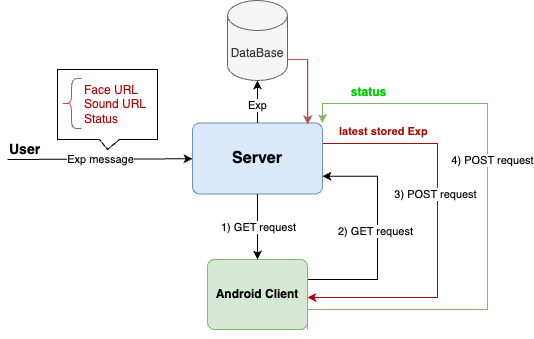

The diagram above was exported from draw.io. Its source (the exported page's mxGraphModel, read from the mxfile embedded in the PNG):
<mxGraphModel dx="1193" dy="736" grid="1" gridSize="10" guides="1" tooltips="1" connect="1" arrows="1" fold="1" page="1" pageScale="1" pageWidth="1100" pageHeight="850" background="none" math="0" shadow="0">
  <root>
    <mxCell id="0" />
    <mxCell id="1" parent="0" />
    <mxCell id="2" value="" style="group" vertex="1" connectable="0" parent="1">
      <mxGeometry x="380" y="201" width="480" height="329" as="geometry" />
    </mxCell>
    <mxCell id="3" value="" style="shape=callout;whiteSpace=wrap;html=1;perimeter=calloutPerimeter;size=10;position=0.42;" vertex="1" parent="2">
      <mxGeometry x="50" y="69" width="100" height="80" as="geometry" />
    </mxCell>
    <mxCell id="4" value="" style="endArrow=classic;html=1;rounded=0;" edge="1" parent="2" target="12">
      <mxGeometry relative="1" as="geometry">
        <mxPoint y="159" as="sourcePoint" />
        <mxPoint x="220" y="159" as="targetPoint" />
      </mxGeometry>
    </mxCell>
    <mxCell id="5" value="Exp message" style="edgeLabel;resizable=0;html=1;align=center;verticalAlign=middle;" connectable="0" vertex="1" parent="4">
      <mxGeometry relative="1" as="geometry" />
    </mxCell>
    <mxCell id="6" value="&lt;font style=&quot;font-size: 14px;&quot;&gt;&lt;b&gt;User&lt;/b&gt;&lt;/font&gt;" style="edgeLabel;resizable=0;html=1;align=left;verticalAlign=bottom;" connectable="0" vertex="1" parent="4">
      <mxGeometry x="-1" relative="1" as="geometry" />
    </mxCell>
    <mxCell id="7" value="" style="group" vertex="1" connectable="0" parent="2">
      <mxGeometry x="54" y="78" width="106" height="50" as="geometry" />
    </mxCell>
    <mxCell id="8" value="" style="shape=curlyBracket;whiteSpace=wrap;html=1;rounded=1;labelPosition=left;verticalLabelPosition=middle;align=right;verticalAlign=middle;fillColor=#f8cecc;strokeColor=#b85450;" vertex="1" parent="7">
      <mxGeometry width="20" height="50" as="geometry" />
    </mxCell>
    <mxCell id="9" value="&lt;font color=&quot;#ab0a0a&quot;&gt;Face URL&lt;br&gt;Sound URL&lt;br&gt;Status&lt;/font&gt;" style="text;html=1;strokeColor=none;fillColor=none;align=left;verticalAlign=middle;whiteSpace=wrap;rounded=0;" vertex="1" parent="7">
      <mxGeometry x="21" y="11" width="90" height="30" as="geometry" />
    </mxCell>
    <mxCell id="10" style="edgeStyle=orthogonalEdgeStyle;rounded=0;orthogonalLoop=1;jettySize=auto;html=1;exitX=1;exitY=0.5;exitDx=0;exitDy=0;exitPerimeter=0;fillColor=#f8cecc;strokeColor=#AB0A0A;endArrow=classic;endFill=1;" edge="1" parent="2" source="23">
      <mxGeometry relative="1" as="geometry">
        <mxPoint x="300" y="297" as="targetPoint" />
        <Array as="points">
          <mxPoint x="280" y="59" />
          <mxPoint x="300" y="59" />
          <mxPoint x="300" y="143" />
          <mxPoint x="430" y="143" />
          <mxPoint x="430" y="297" />
        </Array>
      </mxGeometry>
    </mxCell>
    <mxCell id="11" value="3) POST request" style="edgeLabel;html=1;align=center;verticalAlign=middle;resizable=0;points=[];" vertex="1" connectable="0" parent="10">
      <mxGeometry x="0.0324" y="-3" relative="1" as="geometry">
        <mxPoint y="26" as="offset" />
      </mxGeometry>
    </mxCell>
    <mxCell id="12" value="&lt;b&gt;&lt;font style=&quot;font-size: 16px;&quot;&gt;Server&lt;/font&gt;&lt;/b&gt;" style="rounded=1;arcSize=10;whiteSpace=wrap;html=1;align=center;fillColor=#dae8fc;strokeColor=#6c8ebf;" vertex="1" parent="2">
      <mxGeometry x="185" y="122.5" width="130" height="71" as="geometry" />
    </mxCell>
    <mxCell id="13" style="edgeStyle=orthogonalEdgeStyle;rounded=0;orthogonalLoop=1;jettySize=auto;html=1;entryX=1;entryY=0.75;entryDx=0;entryDy=0;" edge="1" parent="2" source="18" target="12">
      <mxGeometry relative="1" as="geometry">
        <Array as="points">
          <mxPoint x="370" y="279" />
          <mxPoint x="370" y="176" />
        </Array>
      </mxGeometry>
    </mxCell>
    <mxCell id="14" value="2) GET request" style="edgeLabel;html=1;align=center;verticalAlign=middle;resizable=0;points=[];" vertex="1" connectable="0" parent="13">
      <mxGeometry x="0.1447" y="3" relative="1" as="geometry">
        <mxPoint y="13" as="offset" />
      </mxGeometry>
    </mxCell>
    <mxCell id="15" style="edgeStyle=orthogonalEdgeStyle;rounded=0;orthogonalLoop=1;jettySize=auto;html=1;entryX=1;entryY=0;entryDx=0;entryDy=0;exitX=1;exitY=1;exitDx=0;exitDy=0;fillColor=#d5e8d4;strokeColor=#82b366;" edge="1" parent="2" source="18" target="12">
      <mxGeometry relative="1" as="geometry">
        <Array as="points">
          <mxPoint x="480" y="309" />
          <mxPoint x="480" y="103" />
          <mxPoint x="315" y="103" />
        </Array>
      </mxGeometry>
    </mxCell>
    <mxCell id="16" value="&lt;b&gt;&lt;font color=&quot;#00cc00&quot; style=&quot;font-size: 12px;&quot;&gt;status&lt;/font&gt;&lt;/b&gt;" style="edgeLabel;html=1;align=center;verticalAlign=middle;resizable=0;points=[];" vertex="1" connectable="0" parent="15">
      <mxGeometry x="-0.08" y="-3" relative="1" as="geometry">
        <mxPoint x="-123" y="-146" as="offset" />
      </mxGeometry>
    </mxCell>
    <mxCell id="17" value="4) POST request" style="edgeLabel;html=1;align=center;verticalAlign=middle;resizable=0;points=[];" vertex="1" connectable="0" parent="15">
      <mxGeometry x="0.047" y="-4" relative="1" as="geometry">
        <mxPoint y="-41" as="offset" />
      </mxGeometry>
    </mxCell>
    <mxCell id="18" value="&lt;b&gt;Android Client&lt;/b&gt;" style="rounded=1;arcSize=10;whiteSpace=wrap;html=1;align=center;fillColor=#d5e8d4;strokeColor=#82b366;" vertex="1" parent="2">
      <mxGeometry x="200" y="259" width="100" height="70" as="geometry" />
    </mxCell>
    <mxCell id="19" value="" style="endArrow=classic;html=1;rounded=0;" edge="1" parent="2" source="12" target="18">
      <mxGeometry relative="1" as="geometry">
        <mxPoint x="60" y="159" as="sourcePoint" />
        <mxPoint x="220" y="159" as="targetPoint" />
      </mxGeometry>
    </mxCell>
    <mxCell id="20" value="1) GET request" style="edgeLabel;resizable=0;html=1;align=center;verticalAlign=middle;" connectable="0" vertex="1" parent="19">
      <mxGeometry relative="1" as="geometry" />
    </mxCell>
    <mxCell id="21" value="&lt;b&gt;&lt;font color=&quot;#ab0a0a&quot;&gt;latest stored Exp&lt;/font&gt;&lt;br&gt;&lt;/b&gt;" style="edgeLabel;resizable=0;html=1;align=left;verticalAlign=bottom;" connectable="0" vertex="1" parent="2">
      <mxGeometry x="330" y="139" as="geometry" />
    </mxCell>
    <mxCell id="22" style="edgeStyle=orthogonalEdgeStyle;rounded=0;orthogonalLoop=1;jettySize=auto;html=1;entryX=0.886;entryY=0.018;entryDx=0;entryDy=0;fillColor=#f8cecc;strokeColor=#b85450;entryPerimeter=0;" edge="1" parent="2" source="23" target="12">
      <mxGeometry relative="1" as="geometry">
        <Array as="points">
          <mxPoint x="300" y="59" />
        </Array>
      </mxGeometry>
    </mxCell>
    <mxCell id="23" value="DataBase" style="shape=cylinder3;whiteSpace=wrap;html=1;boundedLbl=1;backgroundOutline=1;size=15;fillColor=#f5f5f5;fontColor=#333333;strokeColor=#666666;" vertex="1" parent="2">
      <mxGeometry x="220" width="60" height="80" as="geometry" />
    </mxCell>
    <mxCell id="24" style="edgeStyle=orthogonalEdgeStyle;rounded=0;orthogonalLoop=1;jettySize=auto;html=1;exitX=0.5;exitY=0;exitDx=0;exitDy=0;entryX=0.5;entryY=1;entryDx=0;entryDy=0;entryPerimeter=0;" edge="1" parent="2" source="12" target="23">
      <mxGeometry relative="1" as="geometry" />
    </mxCell>
    <mxCell id="25" value="Exp" style="edgeLabel;html=1;align=center;verticalAlign=middle;resizable=0;points=[];" vertex="1" connectable="0" parent="24">
      <mxGeometry x="0.0745" y="1" relative="1" as="geometry">
        <mxPoint y="4" as="offset" />
      </mxGeometry>
    </mxCell>
  </root>
</mxGraphModel>